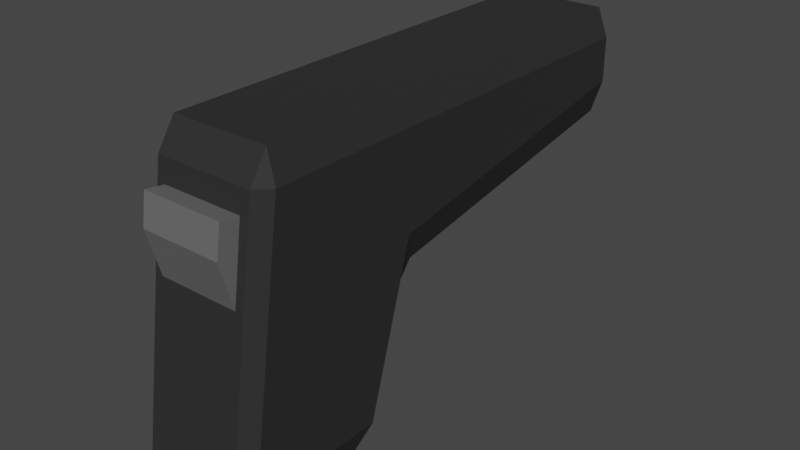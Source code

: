 # Source: Pistol.blend  (saved by Blender 2.93.20; exported with 4.5.12 LTS)
import bpy
from mathutils import Matrix  # noqa: F401  (used for matrix-valued properties, if any)

bpy.ops.wm.read_factory_settings(use_empty=True)
scene = bpy.context.scene
scene.name = 'Scene'

# ---- collections
col_collection = bpy.data.collections.new('Collection'); scene.collection.children.link(col_collection)

# ---- materials (node trees are filled in below, after node groups)
mat_pistolblack = bpy.data.materials.new('PistolBlack')
mat_pistolblack.alpha_threshold = 0.0
mat_pistolblack.use_transparent_shadow = False
mat_pistolblack.line_color = (0.0, 0.0, 0.0, 1.0)
mat_pistolgrey = bpy.data.materials.new('PistolGrey')
mat_pistolgrey.use_transparent_shadow = False

# ---- material node trees
mat_pistolblack.use_nodes = True; mat_pistolblack.node_tree.nodes.clear()
_N = mat_pistolblack.node_tree.nodes; _L = mat_pistolblack.node_tree.links
n0 = _N.new('ShaderNodeOutputMaterial'); n0.name = 'Material Output'; n0.location = (300, 300)
n1 = _N.new('ShaderNodeBsdfPrincipled'); n1.name = 'Principled BSDF'; n1.location = (10, 300)
n1.distribution = 'GGX'
n1.subsurface_method = 'BURLEY'
n1.inputs[0].default_value = (0.03106, 0.03106, 0.03106, 1.0)
n1.inputs[2].default_value = 0.4
n1.inputs[3].default_value = 1.45
n1.inputs[13].default_value = 0.1158
n1.inputs[27].default_value = (0.0, 0.0, 0.0, 1.0)
n1.inputs[28].default_value = 1.0
_L.new(n1.outputs[0], n0.inputs[0])
n0.is_active_output = True
mat_pistolgrey.use_nodes = True; mat_pistolgrey.node_tree.nodes.clear()
_N = mat_pistolgrey.node_tree.nodes; _L = mat_pistolgrey.node_tree.links
n0 = _N.new('ShaderNodeBsdfPrincipled'); n0.name = 'Principled BSDF'; n0.location = (10, 300)
n0.distribution = 'GGX'
n0.subsurface_method = 'BURLEY'
n0.inputs[0].default_value = (0.1376, 0.1376, 0.1376, 1.0)
n0.inputs[3].default_value = 1.45
n0.inputs[27].default_value = (0.0, 0.0, 0.0, 1.0)
n0.inputs[28].default_value = 1.0
n1 = _N.new('ShaderNodeOutputMaterial'); n1.name = 'Material Output'; n1.location = (300, 300)
_L.new(n0.outputs[0], n1.inputs[0])
n1.is_active_output = True

# ---- world
world_world = bpy.data.worlds.new('World'); scene.world = world_world
world_world.use_nodes = True; world_world.node_tree.nodes.clear()
_N = world_world.node_tree.nodes; _L = world_world.node_tree.links
n0 = _N.new('ShaderNodeOutputWorld'); n0.name = 'World Output'; n0.location = (300, 300)
n1 = _N.new('ShaderNodeBackground'); n1.name = 'Background'; n1.location = (10, 300)
n1.inputs[0].default_value = (0.05088, 0.05088, 0.05088, 1.0)
_L.new(n1.outputs[0], n0.inputs[0])
n0.is_active_output = True
world_world.color = (0.05088, 0.05088, 0.05088)
world_world.use_sun_shadow = False
world_world.sun_shadow_jitter_overblur = 0.0

# ---- meshes
me_cube = bpy.data.meshes.new('Cube')
me_cube.from_pydata([(0.03802, 0.05, 0.082), (0.03118, 0.05, 0.1), (0.03118, 0.01123, -0.1), (0.03118, 0.02483, -0.08452), (0.03802, 0.019, -0.082), (0.03802, -0.04329, 0.082), (0.03118, -0.041, 0.1), (0.02579, -0.05459, 0.06917), (0.03802, -0.0677, -0.082), (0.02579, -0.06155, 0.02242), (0.03118, -0.07077, -0.1), (-0.03118, 0.05, 0.1), (-0.03802, 0.05, 0.082), (-0.03802, 0.019, -0.082), (-0.03118, 0.02484, -0.08454), (-0.03118, 0.01123, -0.1), (-0.03802, -0.04329, 0.082), (-0.02579, -0.05459, 0.06917), (-0.03118, -0.041, 0.1), (-0.03118, -0.07077, -0.1), (-0.02579, -0.06155, 0.02242), (-0.03802, -0.0677, -0.082), (0.03118, 0.04541, -0.01516), (0.03118, 0.05897, 0.001822), (0.03802, 0.05, 0.022), (-0.03118, 0.04539, -0.01554), (-0.03802, 0.05, 0.02151), (-0.03118, 0.05897, 0.001426), (-0.03118, 0.241, 0.1), (-0.03118, 0.25, 0.082), (-0.03802, 0.241, 0.082), (0.03118, 0.241, 0.1), (0.03802, 0.241, 0.082), (0.03118, 0.25, 0.082), (0.03802, 0.241, 0.0539), (0.03118, 0.241, 0.03236), (0.03118, 0.25, 0.05187), (-0.03802, 0.241, 0.05341), (-0.03118, 0.25, 0.05147), (-0.03118, 0.241, 0.03197), (-0.03118, -0.0772, -0.08275), (-0.03118, -0.05257, 0.08275), (0.03118, -0.05257, 0.08275), (0.03118, -0.0772, -0.08275), (-0.02579, -0.06961, 0.05153), (-0.02579, -0.06671, 0.07097), (0.02579, -0.06671, 0.07097), (0.02579, -0.06961, 0.05153), (0.002316, 0.253, 0.07838), (0.0, 0.253, 0.07861), (0.0, 0.253, 0.08121), (0.0, 0.247, 0.08121), (0.002824, 0.253, 0.08093), (0.002824, 0.247, 0.08093), (0.00554, 0.253, 0.08011), (0.00554, 0.247, 0.08011), (0.008043, 0.253, 0.07877), (0.008043, 0.247, 0.07877), (0.01024, 0.253, 0.07697), (0.01024, 0.247, 0.07697), (0.01204, 0.253, 0.07478), (0.01204, 0.247, 0.07478), (0.01337, 0.253, 0.07228), (0.01337, 0.247, 0.07228), (0.0142, 0.253, 0.06956), (0.0142, 0.247, 0.06956), (0.01448, 0.253, 0.06674), (0.01448, 0.247, 0.06674), (0.0142, 0.253, 0.06391), (0.0142, 0.247, 0.06391), (0.01337, 0.253, 0.0612), (0.01337, 0.247, 0.0612), (0.01204, 0.253, 0.05869), (0.01204, 0.247, 0.05869), (0.01024, 0.253, 0.0565), (0.01024, 0.247, 0.0565), (0.008043, 0.253, 0.0547), (0.008043, 0.247, 0.0547), (0.00554, 0.253, 0.05336), (0.00554, 0.247, 0.05336), (0.002824, 0.253, 0.05254), (0.002824, 0.247, 0.05254), (-1.266e-09, 0.253, 0.05226), (-1.266e-09, 0.247, 0.05226), (-0.002824, 0.253, 0.05254), (-0.002824, 0.247, 0.05254), (-0.00554, 0.253, 0.05336), (-0.00554, 0.247, 0.05336), (-0.008043, 0.253, 0.0547), (-0.008043, 0.247, 0.0547), (-0.01024, 0.253, 0.0565), (-0.01024, 0.247, 0.0565), (-0.01204, 0.253, 0.05869), (-0.01204, 0.247, 0.05869), (-0.01337, 0.253, 0.0612), (-0.01337, 0.247, 0.0612), (-0.0142, 0.253, 0.06391), (-0.0142, 0.247, 0.06391), (-0.01448, 0.253, 0.06674), (-0.01448, 0.247, 0.06674), (-0.0142, 0.253, 0.06956), (-0.0142, 0.247, 0.06956), (-0.01337, 0.253, 0.07228), (-0.01337, 0.247, 0.07228), (-0.01204, 0.253, 0.07478), (-0.01204, 0.247, 0.07478), (-0.01024, 0.253, 0.07697), (-0.01024, 0.247, 0.07697), (-0.008043, 0.253, 0.07877), (-0.008043, 0.247, 0.07877), (-0.00554, 0.253, 0.08011), (-0.00554, 0.247, 0.08011), (-0.002824, 0.253, 0.08093), (-0.002824, 0.247, 0.08093), (0.004543, 0.253, 0.0777), (0.006595, 0.253, 0.07661), (0.008394, 0.253, 0.07513), (0.00987, 0.253, 0.07333), (0.01097, 0.253, 0.07128), (0.01164, 0.253, 0.06905), (0.01187, 0.253, 0.06674), (0.01164, 0.253, 0.06442), (0.01097, 0.253, 0.06219), (0.00987, 0.253, 0.06014), (0.008394, 0.253, 0.05834), (0.006595, 0.253, 0.05687), (0.004543, 0.253, 0.05577), (0.002316, 0.253, 0.05509), (-1.038e-09, 0.253, 0.05486), (-0.002316, 0.253, 0.05509), (-0.004543, 0.253, 0.05577), (-0.006595, 0.253, 0.05687), (-0.008394, 0.253, 0.05834), (-0.00987, 0.253, 0.06014), (-0.01097, 0.253, 0.06219), (-0.01164, 0.253, 0.06442), (-0.01187, 0.253, 0.06674), (-0.01164, 0.253, 0.06905), (-0.01097, 0.253, 0.07128), (-0.00987, 0.253, 0.07333), (-0.008394, 0.253, 0.07513), (-0.006595, 0.253, 0.07661), (-0.004543, 0.253, 0.0777), (-0.002316, 0.253, 0.07838)], [], [(0, 24, 34, 32), (21, 16, 12, 26, 13), (26, 12, 30, 37), (17, 20, 44, 45), (1, 11, 18, 6), (15, 2, 10, 19), (23, 27, 39, 35), (36, 38, 29, 33), (11, 1, 31, 28), (14, 25, 22, 3), (2, 3, 4), (5, 6, 42), (8, 43, 10), (13, 14, 15), (16, 41, 18), (19, 40, 21), (22, 23, 24), (25, 26, 27), (28, 29, 30), (31, 32, 33), (34, 35, 36), (37, 38, 39), (15, 19, 21, 13), (2, 15, 14, 3), (24, 4, 3, 22), (40, 41, 16, 21), (42, 43, 8, 5), (25, 14, 13, 26), (6, 18, 41, 42), (1, 6, 5, 0), (19, 10, 43, 40), (18, 11, 12, 16), (10, 2, 4, 8), (22, 25, 27, 23), (28, 31, 33, 29), (32, 34, 36, 33), (29, 38, 37, 30), (35, 39, 38, 36), (11, 28, 30, 12), (39, 27, 26, 37), (34, 24, 23, 35), (31, 1, 0, 32), (4, 24, 0, 5, 8), (20, 17, 41, 40), (7, 9, 43, 42), (17, 7, 42, 41), (9, 20, 40, 43), (47, 46, 45, 44), (20, 9, 47, 44), (9, 7, 46, 47), (7, 17, 45, 46), (90, 92, 133, 132), (50, 51, 53, 52), (106, 108, 141, 140), (52, 53, 55, 54), (52, 54, 114, 48), (54, 55, 57, 56), (68, 70, 122, 121), (56, 57, 59, 58), (84, 86, 130, 129), (58, 59, 61, 60), (100, 102, 138, 137), (60, 61, 63, 62), (62, 64, 119, 118), (62, 63, 65, 64), (78, 80, 127, 126), (64, 65, 67, 66), (94, 96, 135, 134), (66, 67, 69, 68), (110, 112, 143, 142), (68, 69, 71, 70), (56, 58, 116, 115), (70, 71, 73, 72), (72, 74, 124, 123), (72, 73, 75, 74), (88, 90, 132, 131), (74, 75, 77, 76), (104, 106, 140, 139), (76, 77, 79, 78), (66, 68, 121, 120), (78, 79, 81, 80), (82, 84, 129, 128), (80, 81, 83, 82), (98, 100, 137, 136), (82, 83, 85, 84), (60, 62, 118, 117), (84, 85, 87, 86), (50, 52, 48, 49), (86, 87, 89, 88), (76, 78, 126, 125), (88, 89, 91, 90), (92, 94, 134, 133), (90, 91, 93, 92), (108, 110, 142, 141), (92, 93, 95, 94), (54, 56, 115, 114), (94, 95, 97, 96), (70, 72, 123, 122), (96, 97, 99, 98), (86, 88, 131, 130), (98, 99, 101, 100), (102, 104, 139, 138), (100, 101, 103, 102), (64, 66, 120, 119), (102, 103, 105, 104), (80, 82, 128, 127), (104, 105, 107, 106), (96, 98, 136, 135), (106, 107, 109, 108), (58, 60, 117, 116), (108, 109, 111, 110), (53, 51, 113, 111, 109, 107, 105, 103, 101, 99, 97, 95, 93, 91, 89, 87, 85, 83, 81, 79, 77, 75, 73, 71, 69, 67, 65, 63, 61, 59, 57, 55), (110, 111, 113, 112), (74, 76, 125, 124), (112, 113, 51, 50), (112, 50, 49, 143)])
me_cube.polygons.foreach_set('material_index', [0, 0, 0, 1, 0, 0, 0, 0, 0, 0, 0, 0, 0, 0, 0, 0, 0, 0, 0, 0, 0, 0, 0, 0, 0, 0, 0, 0, 0, 0, 0, 0, 0, 0, 0, 0, 0, 0, 0, 0, 0, 0, 0, 0, 0, 0, 0, 1, 1, 1, 1, 1, 1, 1, 1, 1, 1, 1, 1, 1, 1, 1, 1, 1, 1, 1, 1, 1, 1, 1, 1, 1, 1, 1, 1, 1, 1, 1, 1, 1, 1, 1, 1, 1, 1, 1, 1, 1, 1, 1, 1, 1, 1, 1, 1, 1, 1, 1, 1, 1, 1, 1, 1, 1, 1, 1, 1, 1, 1, 1, 1, 1, 1, 1, 1, 1])
_uv = me_cube.uv_layers.new(name='UVMap')
_uv.uv.foreach_set('vector', [0.6025, 0.5, 0.5275, 0.5, 0.5398, 0.5, 0.5921, 0.5, 0.3975, 0.0232, 0.6025, 0.02295, 0.6025, 0.25, 0.5269, 0.25, 0.3975, 0.2362, 0.5269, 0.25, 0.6025, 0.25, 0.5921, 0.25, 0.5391, 0.25, 0.5865, 0.9598, 0.528, 0.9598, 0.5622, 0.9598, 0.5865, 0.9598, 0.6475, 0.5, 0.8525, 0.5, 0.8525, 0.7275, 0.6475, 0.7275, 0.1475, 0.5225, 0.3525, 0.5225, 0.3525, 0.7275, 0.1475, 0.7275, 0.5004, 0.4775, 0.4999, 0.2725, 0.4999, 0.2725, 0.5004, 0.4775, 0.5343, 0.4775, 0.5338, 0.2725, 0.5912, 0.2725, 0.5911, 0.4775, 0.8525, 0.5, 0.6475, 0.5, 0.6475, 0.5, 0.8525, 0.5, 0.3943, 0.2725, 0.4806, 0.2725, 0.481, 0.4775, 0.3943, 0.4775, 0.3525, 0.5225, 0.3525, 0.5, 0.375, 0.5031, 0.6089, 0.75, 0.625, 0.7725, 0.6034, 0.75, 0.375, 0.7198, 0.3525, 0.75, 0.375, 0.7275, 0.3903, 0.25, 0.3943, 0.25, 0.375, 0.2725, 0.6025, 0.02295, 0.6034, 0.0, 0.625, 0.0225, 0.1475, 0.7275, 0.1475, 0.75, 0.125, 0.7198, 0.481, 0.4775, 0.5004, 0.4775, 0.5275, 0.5, 0.4806, 0.2725, 0.5269, 0.25, 0.4999, 0.2725, 0.625, 0.2725, 0.625, 0.2725, 0.5912, 0.25, 0.625, 0.5, 0.5911, 0.5, 0.5911, 0.5, 0.5398, 0.5, 0.5004, 0.4775, 0.5343, 0.4775, 0.5391, 0.25, 0.5338, 0.2725, 0.4999, 0.2725, 0.1475, 0.5225, 0.1475, 0.7275, 0.125, 0.7198, 0.125, 0.5031, 0.3525, 0.5225, 0.1475, 0.5225, 0.1475, 0.5, 0.3525, 0.5, 0.5275, 0.5, 0.3975, 0.5138, 0.3943, 0.4775, 0.481, 0.4775, 0.3966, 0.0, 0.6034, 0.0, 0.6025, 0.02295, 0.3975, 0.0232, 0.6034, 0.7725, 0.3966, 0.7725, 0.3975, 0.7268, 0.6025, 0.7271, 0.4806, 0.2725, 0.3943, 0.2725, 0.3975, 0.2362, 0.5269, 0.25, 0.625, 0.7725, 0.625, 0.9775, 0.6034, 0.9775, 0.6034, 0.7725, 0.6475, 0.5, 0.6475, 0.7275, 0.6025, 0.7271, 0.6025, 0.5, 0.1475, 0.7275, 0.3525, 0.7275, 0.3525, 0.75, 0.1475, 0.75, 0.625, 0.0225, 0.625, 0.25, 0.6025, 0.25, 0.6025, 0.02295, 0.3525, 0.7275, 0.3525, 0.5225, 0.3975, 0.5138, 0.3975, 0.7268, 0.481, 0.4775, 0.4806, 0.2725, 0.4999, 0.2725, 0.5004, 0.4775, 0.625, 0.2725, 0.625, 0.4775, 0.5911, 0.4775, 0.5912, 0.2725, 0.5921, 0.5, 0.5398, 0.5, 0.5343, 0.4775, 0.5911, 0.4775, 0.5912, 0.2725, 0.5338, 0.2725, 0.5391, 0.25, 0.5921, 0.25, 0.5004, 0.4775, 0.4999, 0.2725, 0.5338, 0.2725, 0.5343, 0.4775, 0.625, 0.25, 0.625, 0.25, 0.5921, 0.25, 0.6025, 0.25, 0.4999, 0.2725, 0.4999, 0.2725, 0.5269, 0.25, 0.5391, 0.25, 0.5398, 0.5, 0.5275, 0.5, 0.5004, 0.4775, 0.5004, 0.4775, 0.6475, 0.5, 0.6475, 0.5, 0.6025, 0.5, 0.5921, 0.5, 0.3975, 0.5138, 0.5275, 0.5, 0.6025, 0.5, 0.6025, 0.7271, 0.3975, 0.7268, 0.528, 0.9598, 0.5865, 0.9598, 0.6034, 0.9775, 0.3966, 0.9775, 0.5865, 0.7902, 0.528, 0.7902, 0.3966, 0.7725, 0.6034, 0.7725, 0.5865, 0.9598, 0.5865, 0.7902, 0.6034, 0.7725, 0.6034, 0.9775, 0.528, 0.7902, 0.528, 0.9598, 0.3966, 0.9775, 0.3966, 0.7725, 0.5622, 0.7902, 0.5865, 0.7902, 0.5865, 0.9598, 0.5622, 0.9598, 0.528, 0.9598, 0.528, 0.7902, 0.5622, 0.7902, 0.5622, 0.9598, 0.528, 0.7902, 0.5865, 0.7902, 0.5865, 0.7902, 0.5622, 0.7902, 0.5865, 0.7902, 0.5865, 0.9598, 0.5865, 0.9598, 0.5865, 0.7902, 0.375, 0.5, 0.3438, 0.5, 0.3438, 0.5, 0.375, 0.5, 1.0, 0.5, 1.0, 1.0, 0.9688, 1.0, 0.9688, 0.5, 0.125, 0.5, 0.09375, 0.5, 0.09375, 0.5, 0.125, 0.5, 0.9688, 0.5, 0.9688, 1.0, 0.9375, 1.0, 0.9375, 0.5, 0.9688, 0.5, 0.9375, 0.5, 0.9375, 0.5, 0.9688, 0.5, 0.9375, 0.5, 0.9375, 1.0, 0.9062, 1.0, 0.9062, 0.5, 0.7188, 0.5, 0.6875, 0.5, 0.6875, 0.5, 0.7188, 0.5, 0.9062, 0.5, 0.9062, 1.0, 0.875, 1.0, 0.875, 0.5, 0.4688, 0.5, 0.4375, 0.5, 0.4375, 0.5, 0.4688, 0.5, 0.875, 0.5, 0.875, 1.0, 0.8438, 1.0, 0.8438, 0.5, 0.2188, 0.5, 0.1875, 0.5, 0.1875, 0.5, 0.2188, 0.5, 0.8438, 0.5, 0.8438, 1.0, 0.8125, 1.0, 0.8125, 0.5, 0.8125, 0.5, 0.7812, 0.5, 0.7812, 0.5, 0.8125, 0.5, 0.8125, 0.5, 0.8125, 1.0, 0.7812, 1.0, 0.7812, 0.5, 0.5625, 0.5, 0.5312, 0.5, 0.5312, 0.5, 0.5625, 0.5, 0.7812, 0.5, 0.7812, 1.0, 0.75, 1.0, 0.75, 0.5, 0.3125, 0.5, 0.2812, 0.5, 0.2812, 0.5, 0.3125, 0.5, 0.75, 0.5, 0.75, 1.0, 0.7188, 1.0, 0.7188, 0.5, 0.0625, 0.5, 0.03125, 0.5, 0.03125, 0.5, 0.0625, 0.5, 0.7188, 0.5, 0.7188, 1.0, 0.6875, 1.0, 0.6875, 0.5, 0.9062, 0.5, 0.875, 0.5, 0.875, 0.5, 0.9062, 0.5, 0.6875, 0.5, 0.6875, 1.0, 0.6562, 1.0, 0.6562, 0.5, 0.6562, 0.5, 0.625, 0.5, 0.625, 0.5, 0.6562, 0.5, 0.6562, 0.5, 0.6562, 1.0, 0.625, 1.0, 0.625, 0.5, 0.4062, 0.5, 0.375, 0.5, 0.375, 0.5, 0.4062, 0.5, 0.625, 0.5, 0.625, 1.0, 0.5938, 1.0, 0.5938, 0.5, 0.1562, 0.5, 0.125, 0.5, 0.125, 0.5, 0.1562, 0.5, 0.5938, 0.5, 0.5938, 1.0, 0.5625, 1.0, 0.5625, 0.5, 0.75, 0.5, 0.7188, 0.5, 0.7188, 0.5, 0.75, 0.5, 0.5625, 0.5, 0.5625, 1.0, 0.5312, 1.0, 0.5312, 0.5, 0.5, 0.5, 0.4688, 0.5, 0.4688, 0.5, 0.5, 0.5, 0.5312, 0.5, 0.5312, 1.0, 0.5, 1.0, 0.5, 0.5, 0.25, 0.5, 0.2188, 0.5, 0.2188, 0.5, 0.25, 0.5, 0.5, 0.5, 0.5, 1.0, 0.4688, 1.0, 0.4688, 0.5, 0.8438, 0.5, 0.8125, 0.5, 0.8125, 0.5, 0.8438, 0.5, 0.4688, 0.5, 0.4688, 1.0, 0.4375, 1.0, 0.4375, 0.5, 1.0, 0.5, 0.9688, 0.5, 0.9688, 0.5, 1.0, 0.5, 0.4375, 0.5, 0.4375, 1.0, 0.4062, 1.0, 0.4062, 0.5, 0.5938, 0.5, 0.5625, 0.5, 0.5625, 0.5, 0.5938, 0.5, 0.4062, 0.5, 0.4062, 1.0, 0.375, 1.0, 0.375, 0.5, 0.3438, 0.5, 0.3125, 0.5, 0.3125, 0.5, 0.3438, 0.5, 0.375, 0.5, 0.375, 1.0, 0.3438, 1.0, 0.3438, 0.5, 0.09375, 0.5, 0.0625, 0.5, 0.0625, 0.5, 0.09375, 0.5, 0.3438, 0.5, 0.3438, 1.0, 0.3125, 1.0, 0.3125, 0.5, 0.9375, 0.5, 0.9062, 0.5, 0.9062, 0.5, 0.9375, 0.5, 0.3125, 0.5, 0.3125, 1.0, 0.2812, 1.0, 0.2812, 0.5, 0.6875, 0.5, 0.6562, 0.5, 0.6562, 0.5, 0.6875, 0.5, 0.2812, 0.5, 0.2812, 1.0, 0.25, 1.0, 0.25, 0.5, 0.4375, 0.5, 0.4062, 0.5, 0.4062, 0.5, 0.4375, 0.5, 0.25, 0.5, 0.25, 1.0, 0.2188, 1.0, 0.2188, 0.5, 0.1875, 0.5, 0.1562, 0.5, 0.1562, 0.5, 0.1875, 0.5, 0.2188, 0.5, 0.2188, 1.0, 0.1875, 1.0, 0.1875, 0.5, 0.7812, 0.5, 0.75, 0.5, 0.75, 0.5, 0.7812, 0.5, 0.1875, 0.5, 0.1875, 1.0, 0.1562, 1.0, 0.1562, 0.5, 0.5312, 0.5, 0.5, 0.5, 0.5, 0.5, 0.5312, 0.5, 0.1562, 0.5, 0.1562, 1.0, 0.125, 1.0, 0.125, 0.5, 0.2812, 0.5, 0.25, 0.5, 0.25, 0.5, 0.2812, 0.5, 0.125, 0.5, 0.125, 1.0, 0.09375, 1.0, 0.09375, 0.5, 0.875, 0.5, 0.8438, 0.5, 0.8438, 0.5, 0.875, 0.5, 0.09375, 0.5, 0.09375, 1.0, 0.0625, 1.0, 0.0625, 0.5, 0.2968, 0.4854, 0.25, 0.49, 0.2032, 0.4854, 0.1582, 0.4717, 0.1167, 0.4496, 0.08029, 0.4197, 0.05045, 0.3833, 0.02827, 0.3418, 0.01461, 0.2968, 0.01, 0.25, 0.01461, 0.2032, 0.02827, 0.1582, 0.05045, 0.1167, 0.08029, 0.08029, 0.1167, 0.05045, 0.1582, 0.02827, 0.2032, 0.01461, 0.25, 0.01, 0.2968, 0.01461, 0.3418, 0.02827, 0.3833, 0.05045, 0.4197, 0.08029, 0.4496, 0.1167, 0.4717, 0.1582, 0.4854, 0.2032, 0.49, 0.25, 0.4854, 0.2968, 0.4717, 0.3418, 0.4496, 0.3833, 0.4197, 0.4197, 0.3833, 0.4496, 0.3418, 0.4717, 0.0625, 0.5, 0.0625, 1.0, 0.03125, 1.0, 0.03125, 0.5, 0.625, 0.5, 0.5938, 0.5, 0.5938, 0.5, 0.625, 0.5, 0.03125, 0.5, 0.03125, 1.0, 0.0, 1.0, 0.0, 0.5, 0.03125, 0.5, 0.0, 0.5, 0.0, 0.5, 0.03125, 0.5])
me_cube.materials.append(mat_pistolblack)
me_cube.materials.append(mat_pistolgrey)
me_cube.use_remesh_preserve_volume = False
me_cube.use_remesh_preserve_attributes = False
me_cube.use_mirror_vertex_groups = False
me_cube.update()

# ---- objects
ob_cube = bpy.data.objects.new('Cube', me_cube)

# ---- transforms, parenting, visibility, modifiers, constraints
ob_cube.location = (0.0, 0.0, 0.0)
ob_cube.lock_rotations_4d = False
ob_cube.empty_display_type = 'ARROWS'
ob_cube.lineart.crease_threshold = 0.0

# ---- collection membership
col_collection.objects.link(ob_cube)

# ---- scene / render settings (as saved in the file)
scene.frame_start = 1; scene.frame_end = 250; scene.frame_set(1)
scene.render.engine = 'BLENDER_EEVEE_NEXT'
scene.cycles.use_denoising = False
scene.cycles.samples = 128
scene.cycles.sampling_pattern = 'TABULATED_SOBOL'
scene.cycles.use_adaptive_sampling = False
scene.cycles.use_light_tree = False
scene.view_settings.view_transform = 'Filmic'
bpy.context.view_layer.update()

# ---- added for rendering (the .blend has no active camera and no usable light): camera, sun
cam_auto = bpy.data.cameras.new('AutoCamera')
cam_auto.lens = 50.0
cam_auto.sensor_width = 36.0
cam_auto.clip_end = 1000.0
ob_auto_camera = bpy.data.objects.new('AutoCamera', cam_auto)
scene.collection.objects.link(ob_auto_camera)
ob_auto_camera.location = (0.364038, -0.348948, 0.29123)
ob_auto_camera.rotation_euler = (1.09748, -7.21219e-08, 0.694738)
scene.camera = ob_auto_camera
light_auto_sun = bpy.data.lights.new('AutoSun', 'SUN')
light_auto_sun.energy = 3.0
light_auto_sun.angle = 0.0523599
ob_auto_sun = bpy.data.objects.new('AutoSun', light_auto_sun)
scene.collection.objects.link(ob_auto_sun)
ob_auto_sun.rotation_euler = (0.872665, 0.174533, 0.523599)
bpy.context.view_layer.update()
